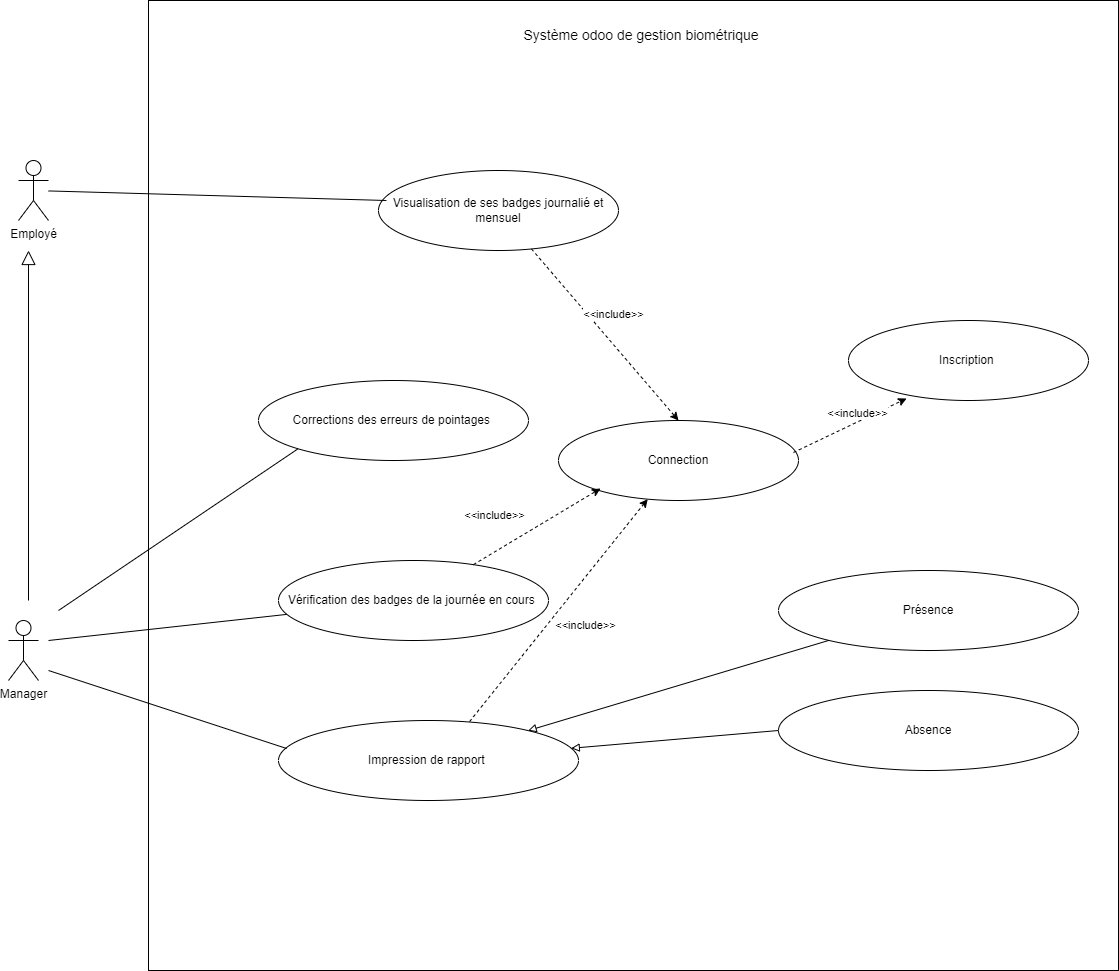

The diagram above was exported from draw.io. Its source (the exported page's mxGraphModel, read from the mxfile embedded in the PNG):
<mxGraphModel dx="1434" dy="782" grid="1" gridSize="10" guides="1" tooltips="1" connect="1" arrows="1" fold="1" page="1" pageScale="1" pageWidth="827" pageHeight="1169" math="0" shadow="0">
  <root>
    <mxCell id="0" />
    <mxCell id="1" parent="0" />
    <mxCell id="N_2ZbzhMnpaYIrdBlkMg-1" value="Employé" style="shape=umlActor;verticalLabelPosition=bottom;verticalAlign=top;html=1;outlineConnect=0;" parent="1" vertex="1">
      <mxGeometry x="130" y="410" width="30" height="60" as="geometry" />
    </mxCell>
    <mxCell id="N_2ZbzhMnpaYIrdBlkMg-2" value="Manager" style="shape=umlActor;verticalLabelPosition=bottom;verticalAlign=top;html=1;outlineConnect=0;" parent="1" vertex="1">
      <mxGeometry x="120" y="870" width="30" height="60" as="geometry" />
    </mxCell>
    <mxCell id="N_2ZbzhMnpaYIrdBlkMg-3" value="" style="endArrow=block;endFill=0;endSize=12;html=1;rounded=0;" parent="1" edge="1">
      <mxGeometry width="160" relative="1" as="geometry">
        <mxPoint x="140" y="850" as="sourcePoint" />
        <mxPoint x="140" y="500" as="targetPoint" />
      </mxGeometry>
    </mxCell>
    <mxCell id="N_2ZbzhMnpaYIrdBlkMg-4" value="" style="whiteSpace=wrap;html=1;aspect=fixed;" parent="1" vertex="1">
      <mxGeometry x="260" y="250" width="970" height="970" as="geometry" />
    </mxCell>
    <mxCell id="N_2ZbzhMnpaYIrdBlkMg-6" value="&lt;font style=&quot;font-size: 14px;&quot;&gt;Système odoo de gestion biométrique&amp;nbsp;&lt;/font&gt;" style="text;html=1;strokeColor=none;fillColor=none;align=center;verticalAlign=middle;whiteSpace=wrap;rounded=0;" parent="1" vertex="1">
      <mxGeometry x="520" y="270" width="470" height="30" as="geometry" />
    </mxCell>
    <mxCell id="N_2ZbzhMnpaYIrdBlkMg-8" value="Visualisation de ses badges journalié et mensuel" style="ellipse;whiteSpace=wrap;html=1;" parent="1" vertex="1">
      <mxGeometry x="490" y="420" width="240" height="80" as="geometry" />
    </mxCell>
    <mxCell id="N_2ZbzhMnpaYIrdBlkMg-11" value="Connection" style="ellipse;whiteSpace=wrap;html=1;" parent="1" vertex="1">
      <mxGeometry x="670" y="670" width="240" height="80" as="geometry" />
    </mxCell>
    <mxCell id="N_2ZbzhMnpaYIrdBlkMg-13" value="Vérification des badges de la journée en cours&amp;nbsp;" style="ellipse;whiteSpace=wrap;html=1;" parent="1" vertex="1">
      <mxGeometry x="390" y="810" width="270" height="80" as="geometry" />
    </mxCell>
    <mxCell id="N_2ZbzhMnpaYIrdBlkMg-14" value="Présence" style="ellipse;whiteSpace=wrap;html=1;" parent="1" vertex="1">
      <mxGeometry x="890" y="820" width="300" height="80" as="geometry" />
    </mxCell>
    <mxCell id="N_2ZbzhMnpaYIrdBlkMg-16" value="Impression de rapport&amp;nbsp;" style="ellipse;whiteSpace=wrap;html=1;" parent="1" vertex="1">
      <mxGeometry x="390" y="970" width="300" height="80" as="geometry" />
    </mxCell>
    <mxCell id="N_2ZbzhMnpaYIrdBlkMg-18" value="Absence" style="ellipse;whiteSpace=wrap;html=1;" parent="1" vertex="1">
      <mxGeometry x="890" y="940" width="300" height="80" as="geometry" />
    </mxCell>
    <mxCell id="N_2ZbzhMnpaYIrdBlkMg-19" value="" style="endArrow=block;html=1;rounded=0;endFill=0;exitX=0;exitY=0.5;exitDx=0;exitDy=0;" parent="1" source="N_2ZbzhMnpaYIrdBlkMg-18" target="N_2ZbzhMnpaYIrdBlkMg-16" edge="1">
      <mxGeometry width="50" height="50" relative="1" as="geometry">
        <mxPoint x="670" y="900" as="sourcePoint" />
        <mxPoint x="720" y="850" as="targetPoint" />
      </mxGeometry>
    </mxCell>
    <mxCell id="N_2ZbzhMnpaYIrdBlkMg-20" value="" style="endArrow=block;html=1;rounded=0;endFill=0;" parent="1" source="N_2ZbzhMnpaYIrdBlkMg-14" target="N_2ZbzhMnpaYIrdBlkMg-16" edge="1">
      <mxGeometry width="50" height="50" relative="1" as="geometry">
        <mxPoint x="920" y="924" as="sourcePoint" />
        <mxPoint x="643" y="860" as="targetPoint" />
      </mxGeometry>
    </mxCell>
    <mxCell id="N_2ZbzhMnpaYIrdBlkMg-21" value="" style="endArrow=classic;html=1;rounded=0;dashed=1;exitX=0.637;exitY=0.013;exitDx=0;exitDy=0;exitPerimeter=0;" parent="1" source="N_2ZbzhMnpaYIrdBlkMg-16" target="N_2ZbzhMnpaYIrdBlkMg-11" edge="1">
      <mxGeometry width="50" height="50" relative="1" as="geometry">
        <mxPoint x="799.11" y="820" as="sourcePoint" />
        <mxPoint x="740" y="880.76" as="targetPoint" />
      </mxGeometry>
    </mxCell>
    <mxCell id="N_2ZbzhMnpaYIrdBlkMg-22" value="&lt;font style=&quot;font-size: 11px;&quot;&gt;&amp;lt;&amp;lt;include&amp;gt;&lt;/font&gt;&amp;gt;" style="edgeLabel;html=1;align=center;verticalAlign=middle;resizable=0;points=[];" parent="N_2ZbzhMnpaYIrdBlkMg-21" vertex="1" connectable="0">
      <mxGeometry x="-0.0764" y="2" relative="1" as="geometry">
        <mxPoint x="34" y="8" as="offset" />
      </mxGeometry>
    </mxCell>
    <mxCell id="N_2ZbzhMnpaYIrdBlkMg-23" value="" style="endArrow=none;html=1;rounded=0;" parent="1" target="N_2ZbzhMnpaYIrdBlkMg-13" edge="1">
      <mxGeometry width="50" height="50" relative="1" as="geometry">
        <mxPoint x="160" y="890" as="sourcePoint" />
        <mxPoint x="290" y="860" as="targetPoint" />
        <Array as="points" />
      </mxGeometry>
    </mxCell>
    <mxCell id="N_2ZbzhMnpaYIrdBlkMg-24" value="" style="endArrow=none;html=1;rounded=0;entryX=0.027;entryY=0.35;entryDx=0;entryDy=0;entryPerimeter=0;" parent="1" target="N_2ZbzhMnpaYIrdBlkMg-16" edge="1">
      <mxGeometry width="50" height="50" relative="1" as="geometry">
        <mxPoint x="160" y="920" as="sourcePoint" />
        <mxPoint x="414" y="1000" as="targetPoint" />
        <Array as="points" />
      </mxGeometry>
    </mxCell>
    <mxCell id="N_2ZbzhMnpaYIrdBlkMg-25" value="Inscription&amp;nbsp;" style="ellipse;whiteSpace=wrap;html=1;" parent="1" vertex="1">
      <mxGeometry x="960" y="570" width="240" height="80" as="geometry" />
    </mxCell>
    <mxCell id="N_2ZbzhMnpaYIrdBlkMg-26" value="" style="endArrow=classic;html=1;rounded=0;dashed=1;entryX=0.175;entryY=0.85;entryDx=0;entryDy=0;entryPerimeter=0;" parent="1" source="N_2ZbzhMnpaYIrdBlkMg-13" target="N_2ZbzhMnpaYIrdBlkMg-11" edge="1">
      <mxGeometry width="50" height="50" relative="1" as="geometry">
        <mxPoint x="613.2261396393278" y="829.9992229986873" as="sourcePoint" />
        <mxPoint x="846.77" y="849.5166666666668" as="targetPoint" />
      </mxGeometry>
    </mxCell>
    <mxCell id="N_2ZbzhMnpaYIrdBlkMg-27" value="&lt;font style=&quot;font-size: 11px;&quot;&gt;&amp;lt;&amp;lt;include&amp;gt;&lt;/font&gt;&amp;gt;" style="edgeLabel;html=1;align=center;verticalAlign=middle;resizable=0;points=[];" parent="N_2ZbzhMnpaYIrdBlkMg-26" vertex="1" connectable="0">
      <mxGeometry x="-0.0764" y="2" relative="1" as="geometry">
        <mxPoint x="-37" y="-13" as="offset" />
      </mxGeometry>
    </mxCell>
    <mxCell id="N_2ZbzhMnpaYIrdBlkMg-28" value="" style="endArrow=classic;html=1;rounded=0;dashed=1;entryX=0.5;entryY=0;entryDx=0;entryDy=0;" parent="1" source="N_2ZbzhMnpaYIrdBlkMg-8" target="N_2ZbzhMnpaYIrdBlkMg-11" edge="1">
      <mxGeometry width="50" height="50" relative="1" as="geometry">
        <mxPoint x="908" y="500" as="sourcePoint" />
        <mxPoint x="740" y="567" as="targetPoint" />
      </mxGeometry>
    </mxCell>
    <mxCell id="N_2ZbzhMnpaYIrdBlkMg-29" value="&lt;font style=&quot;font-size: 11px;&quot;&gt;&amp;lt;&amp;lt;include&amp;gt;&lt;/font&gt;&amp;gt;" style="edgeLabel;html=1;align=center;verticalAlign=middle;resizable=0;points=[];" parent="N_2ZbzhMnpaYIrdBlkMg-28" vertex="1" connectable="0">
      <mxGeometry x="-0.0764" y="2" relative="1" as="geometry">
        <mxPoint x="12" y="-13" as="offset" />
      </mxGeometry>
    </mxCell>
    <mxCell id="N_2ZbzhMnpaYIrdBlkMg-32" value="" style="endArrow=none;html=1;rounded=0;entryX=0.033;entryY=0.375;entryDx=0;entryDy=0;entryPerimeter=0;" parent="1" source="N_2ZbzhMnpaYIrdBlkMg-1" target="N_2ZbzhMnpaYIrdBlkMg-8" edge="1">
      <mxGeometry width="50" height="50" relative="1" as="geometry">
        <mxPoint x="480" y="485" as="sourcePoint" />
        <mxPoint x="530" y="440" as="targetPoint" />
      </mxGeometry>
    </mxCell>
    <mxCell id="N_2ZbzhMnpaYIrdBlkMg-33" value="" style="endArrow=classic;html=1;rounded=0;dashed=1;entryX=0.242;entryY=0.975;entryDx=0;entryDy=0;entryPerimeter=0;exitX=0.979;exitY=0.4;exitDx=0;exitDy=0;exitPerimeter=0;" parent="1" source="N_2ZbzhMnpaYIrdBlkMg-11" target="N_2ZbzhMnpaYIrdBlkMg-25" edge="1">
      <mxGeometry width="50" height="50" relative="1" as="geometry">
        <mxPoint x="920" y="680" as="sourcePoint" />
        <mxPoint x="1072" y="832" as="targetPoint" />
      </mxGeometry>
    </mxCell>
    <mxCell id="N_2ZbzhMnpaYIrdBlkMg-34" value="&lt;font style=&quot;font-size: 11px;&quot;&gt;&amp;lt;&amp;lt;include&amp;gt;&lt;/font&gt;&amp;gt;" style="edgeLabel;html=1;align=center;verticalAlign=middle;resizable=0;points=[];" parent="N_2ZbzhMnpaYIrdBlkMg-33" vertex="1" connectable="0">
      <mxGeometry x="-0.0764" y="2" relative="1" as="geometry">
        <mxPoint x="12" y="-13" as="offset" />
      </mxGeometry>
    </mxCell>
    <mxCell id="a9U1JiOQyxVhzmBoYJkx-1" value="Corrections des erreurs de pointages&amp;nbsp;" style="ellipse;whiteSpace=wrap;html=1;" vertex="1" parent="1">
      <mxGeometry x="370" y="630" width="270" height="80" as="geometry" />
    </mxCell>
    <mxCell id="a9U1JiOQyxVhzmBoYJkx-4" value="" style="endArrow=none;html=1;rounded=0;entryX=0;entryY=1;entryDx=0;entryDy=0;" edge="1" parent="1" target="a9U1JiOQyxVhzmBoYJkx-1">
      <mxGeometry width="50" height="50" relative="1" as="geometry">
        <mxPoint x="170" y="860" as="sourcePoint" />
        <mxPoint x="398" y="740" as="targetPoint" />
        <Array as="points" />
      </mxGeometry>
    </mxCell>
  </root>
</mxGraphModel>